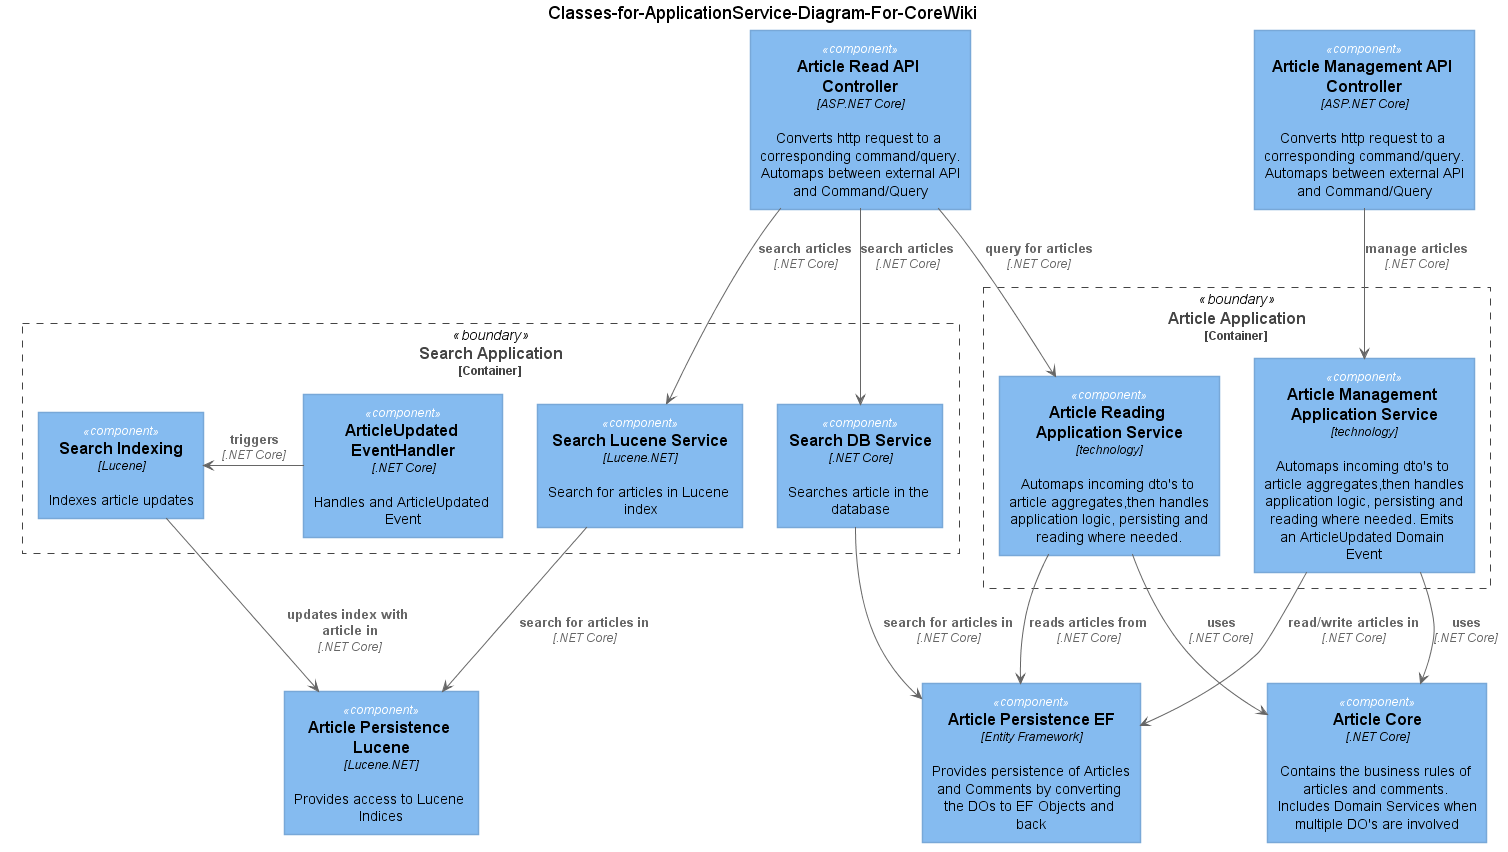

The diagram above was rendered by PlantUML. Its source (embedded in the PNG):
@startuml





skinparam defaultTextAlignment center

skinparam wrapWidth 200
skinparam maxMessageSize 150

skinparam rectangle {
    StereotypeFontSize 12
    shadowing false
}

skinparam database {
    StereotypeFontSize 12
    shadowing false
}

skinparam Arrow {
    Color #666666
    FontColor #666666
    FontSize 12
}

skinparam rectangle<<boundary>> {
    Shadowing false
    StereotypeFontSize 0
    FontColor #444444
    BorderColor #444444
    BorderStyle dashed
}






















skinparam rectangle<<person>> {
    StereotypeFontColor #FFFFFF
    FontColor #FFFFFF
    BackgroundColor #08427B
    BorderColor #073B6F
}

skinparam rectangle<<external_person>> {
    StereotypeFontColor #FFFFFF
    FontColor #FFFFFF
    BackgroundColor #686868
    BorderColor #8A8A8A
}

skinparam rectangle<<system>> {
    StereotypeFontColor #FFFFFF
    FontColor #FFFFFF
    BackgroundColor #1168BD
    BorderColor #3C7FC0
}

skinparam rectangle<<external_system>> {
    StereotypeFontColor #FFFFFF
    FontColor #FFFFFF
    BackgroundColor #999999
    BorderColor #8A8A8A
}

skinparam database<<system>> {
    StereotypeFontColor #FFFFFF
    FontColor #FFFFFF
    BackgroundColor #1168BD
    BorderColor #3C7FC0
}

skinparam database<<external_system>> {
    StereotypeFontColor #FFFFFF
    FontColor #FFFFFF
    BackgroundColor #999999
    BorderColor #8A8A8A
}
















skinparam rectangle<<container>> {
    StereotypeFontColor #FFFFFF
    FontColor #FFFFFF
    BackgroundColor #438DD5
    BorderColor #3C7FC0
}

skinparam database<<container>> {
    StereotypeFontColor #FFFFFF
    FontColor #FFFFFF
    BackgroundColor #438DD5
    BorderColor #3C7FC0
}












skinparam rectangle<<component>> {
    StereotypeFontColor #FFFFFF
    FontColor #000000
    BackgroundColor #85BBF0
    BorderColor #78A8D8
}

skinparam database<<component>> {
    StereotypeFontColor #FFFFFF
    FontColor #000000
    BackgroundColor #85BBF0
    BorderColor #78A8D8
}






top to bottom direction

title Classes-for-ApplicationService-Diagram-For-CoreWiki

rectangle "==Article Read API Controller\n//<size:12>[ASP.NET Core]</size>//\n\n Converts http request to a corresponding command/query. Automaps between external API and Command/Query" <<component>> as ArticleReadingAPIController
rectangle "==Article Management API Controller\n//<size:12>[ASP.NET Core]</size>//\n\n Converts http request to a corresponding command/query. Automaps between external API and Command/Query" <<component>> as ArticleManagementAPIController
rectangle "==Article Core\n//<size:12>[.NET Core]</size>//\n\n Contains the business rules of articles and comments. Includes Domain Services when multiple DO's are involved" <<component>> as ArticleCore
rectangle "==Article Persistence EF\n//<size:12>[Entity Framework]</size>//\n\n Provides persistence of Articles and Comments by converting the DOs to EF Objects and back" <<component>> as ArticlePersistenceEF
rectangle "==Article Persistence Lucene\n//<size:12>[Lucene.NET]</size>//\n\n Provides access to Lucene Indices" <<component>> as ArticlePersistenceLucene

rectangle "==Article Application\n<size:12>[Container]</size>" <<boundary>> as ArticleApp{
	rectangle "==Article Management Application Service\n//<size:12>[technology]</size>//\n\n Automaps incoming dto's to article aggregates,then handles application logic, persisting and reading where needed. Emits an ArticleUpdated Domain Event" <<component>> as ArticleManagementService
	rectangle "==Article Reading Application Service\n//<size:12>[technology]</size>//\n\n Automaps incoming dto's to article aggregates,then handles application logic, persisting and reading where needed." <<component>> as ArticleReadService
}
rectangle "==Search Application\n<size:12>[Container]</size>" <<boundary>> as SearchApp{
	rectangle "==ArticleUpdated EventHandler\n//<size:12>[.NET Core]</size>//\n\n Handles and ArticleUpdated Event" <<component>> as ArticleUpdatedHandler
	rectangle "==Search Indexing\n//<size:12>[Lucene]</size>//\n\n Indexes article updates" <<component>> as SearchIndexerApp
	rectangle "==Search DB Service\n//<size:12>[.NET Core]</size>//\n\n Searches article in the database" <<component>> as SearchDBService
	rectangle "==Search Lucene Service\n//<size:12>[Lucene.NET]</size>//\n\n Search for articles in Lucene index" <<component>> as SearchLuceneService
}

ArticleReadingAPIController --> ArticleReadService : "===query for articles\n//<size:12>[.NET Core]</size>//"
ArticleReadingAPIController --> SearchDBService : "===search articles\n//<size:12>[.NET Core]</size>//"
ArticleReadingAPIController --> SearchLuceneService : "===search articles\n//<size:12>[.NET Core]</size>//"
ArticleManagementAPIController --> ArticleManagementService : "===manage articles\n//<size:12>[.NET Core]</size>//"
ArticleManagementService --> ArticleCore : "===uses\n//<size:12>[.NET Core]</size>//"
ArticleReadService --> ArticleCore : "===uses\n//<size:12>[.NET Core]</size>//"
ArticleManagementService --> ArticlePersistenceEF : "===read/write articles in\n//<size:12>[.NET Core]</size>//"
ArticleReadService --> ArticlePersistenceEF : "===reads articles from\n//<size:12>[.NET Core]</size>//"
SearchDBService --> ArticlePersistenceEF : "===search for articles in\n//<size:12>[.NET Core]</size>//"
SearchLuceneService --> ArticlePersistenceLucene : "===search for articles in\n//<size:12>[.NET Core]</size>//"
ArticleUpdatedHandler -LEFT-> SearchIndexerApp : "===triggers\n//<size:12>[.NET Core]</size>//"
SearchIndexerApp --> ArticlePersistenceLucene : "===updates index with article in\n//<size:12>[.NET Core]</size>//"


@enduml